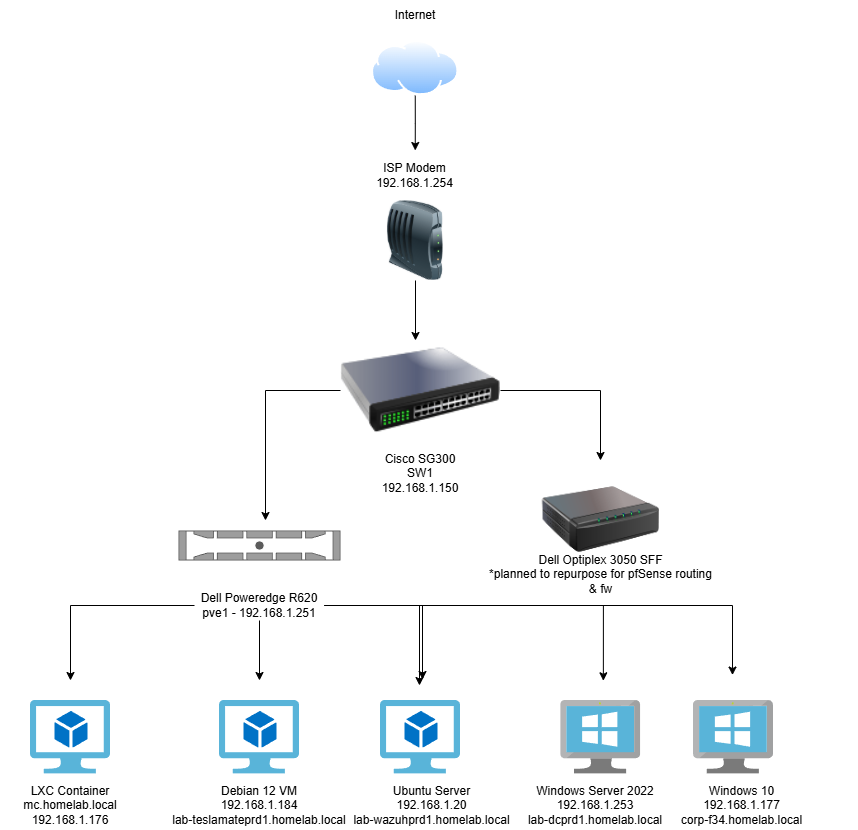

The diagram above was exported from draw.io. Its source (the exported page's mxGraphModel, read from the mxfile embedded in the PNG):
<mxGraphModel dx="810" dy="1526" grid="0" gridSize="10" guides="1" tooltips="1" connect="1" arrows="1" fold="1" page="1" pageScale="1" pageWidth="850" pageHeight="1100" background="light-dark(#FFFFFF,#FFFFFF)" math="0" shadow="0">
  <root>
    <mxCell id="0" />
    <mxCell id="1" parent="0" />
    <mxCell id="pgFOsTenZqbYFyw6LLwl-4" edge="1" parent="1" source="pgFOsTenZqbYFyw6LLwl-1" style="edgeStyle=orthogonalEdgeStyle;rounded=0;orthogonalLoop=1;jettySize=auto;html=1;fontColor=light-dark(#000000,#000000);strokeColor=light-dark(#000000,#000000);">
      <mxGeometry relative="1" as="geometry">
        <mxPoint x="425" y="200" as="targetPoint" />
      </mxGeometry>
    </mxCell>
    <mxCell id="pgFOsTenZqbYFyw6LLwl-1" parent="1" style="image;html=1;image=img/lib/clip_art/networking/Modem_128x128.png;fontColor=light-dark(#000000,#000000);strokeColor=light-dark(#000000,#000000);" value="" vertex="1">
      <mxGeometry height="80" width="80" x="385" y="60" as="geometry" />
    </mxCell>
    <mxCell id="pgFOsTenZqbYFyw6LLwl-2" parent="1" style="text;html=1;whiteSpace=wrap;align=center;verticalAlign=middle;rounded=0;fontColor=light-dark(#000000,#000000);strokeColor=none;" value="ISP Modem&lt;div&gt;192.168.1.254&lt;/div&gt;" vertex="1">
      <mxGeometry height="30" width="105" x="372.25" y="20" as="geometry" />
    </mxCell>
    <mxCell id="pgFOsTenZqbYFyw6LLwl-14" edge="1" parent="1" source="pgFOsTenZqbYFyw6LLwl-3" style="edgeStyle=orthogonalEdgeStyle;rounded=0;orthogonalLoop=1;jettySize=auto;html=1;fontColor=light-dark(#000000,#000000);strokeColor=light-dark(#000000,#000000);">
      <mxGeometry relative="1" as="geometry">
        <mxPoint x="275" y="380" as="targetPoint" />
      </mxGeometry>
    </mxCell>
    <mxCell id="pgFOsTenZqbYFyw6LLwl-20" edge="1" parent="1" source="pgFOsTenZqbYFyw6LLwl-3" style="edgeStyle=orthogonalEdgeStyle;rounded=0;orthogonalLoop=1;jettySize=auto;html=1;fontColor=light-dark(#000000,#000000);strokeColor=light-dark(#000000,#000000);">
      <mxGeometry relative="1" as="geometry">
        <mxPoint x="610" y="320" as="targetPoint" />
      </mxGeometry>
    </mxCell>
    <mxCell id="pgFOsTenZqbYFyw6LLwl-3" parent="1" style="image;html=1;image=img/lib/clip_art/networking/Switch_128x128.png;fontColor=light-dark(#000000,#000000);strokeColor=light-dark(#000000,#000000);" value="" vertex="1">
      <mxGeometry height="100" width="160" x="350" y="200" as="geometry" />
    </mxCell>
    <mxCell id="pgFOsTenZqbYFyw6LLwl-5" parent="1" style="text;html=1;whiteSpace=wrap;align=center;verticalAlign=middle;rounded=0;fontColor=light-dark(#000000,#000000);strokeColor=none;" value="Cisco SG300&lt;br&gt;SW1&lt;div&gt;192.168.1.150&lt;/div&gt;" vertex="1">
      <mxGeometry height="50" width="100" x="380" y="308" as="geometry" />
    </mxCell>
    <mxCell id="pgFOsTenZqbYFyw6LLwl-27" edge="1" parent="1" source="pgFOsTenZqbYFyw6LLwl-15" style="edgeStyle=orthogonalEdgeStyle;rounded=0;orthogonalLoop=1;jettySize=auto;html=1;fontColor=light-dark(#000000,#000000);strokeColor=light-dark(#000000,#000000);">
      <mxGeometry relative="1" as="geometry">
        <mxPoint x="80" y="540" as="targetPoint" />
      </mxGeometry>
    </mxCell>
    <mxCell id="pgFOsTenZqbYFyw6LLwl-30" edge="1" parent="1" source="pgFOsTenZqbYFyw6LLwl-15" style="edgeStyle=orthogonalEdgeStyle;rounded=0;orthogonalLoop=1;jettySize=auto;html=1;fontColor=light-dark(#000000,#000000);strokeColor=light-dark(#000000,#000000);">
      <mxGeometry relative="1" as="geometry">
        <mxPoint x="269" y="540" as="targetPoint" />
      </mxGeometry>
    </mxCell>
    <mxCell id="pgFOsTenZqbYFyw6LLwl-51" edge="1" parent="1" source="pgFOsTenZqbYFyw6LLwl-15" style="edgeStyle=orthogonalEdgeStyle;rounded=0;orthogonalLoop=1;jettySize=auto;html=1;">
      <mxGeometry relative="1" as="geometry">
        <mxPoint x="429" y="545" as="targetPoint" />
      </mxGeometry>
    </mxCell>
    <mxCell id="pgFOsTenZqbYFyw6LLwl-52" edge="1" parent="1" source="pgFOsTenZqbYFyw6LLwl-15" style="edgeStyle=orthogonalEdgeStyle;rounded=0;orthogonalLoop=1;jettySize=auto;html=1;strokeColor=light-dark(#000000,#000000);">
      <mxGeometry relative="1" as="geometry">
        <mxPoint x="432" y="539" as="targetPoint" />
      </mxGeometry>
    </mxCell>
    <mxCell id="pgFOsTenZqbYFyw6LLwl-53" edge="1" parent="1" source="pgFOsTenZqbYFyw6LLwl-15" style="edgeStyle=orthogonalEdgeStyle;rounded=0;orthogonalLoop=1;jettySize=auto;html=1;strokeColor=light-dark(#000000,#000000);">
      <mxGeometry relative="1" as="geometry">
        <mxPoint x="612.8571428571429" y="540.2857142857142" as="targetPoint" />
      </mxGeometry>
    </mxCell>
    <mxCell id="pgFOsTenZqbYFyw6LLwl-54" edge="1" parent="1" source="pgFOsTenZqbYFyw6LLwl-15" style="edgeStyle=orthogonalEdgeStyle;rounded=0;orthogonalLoop=1;jettySize=auto;html=1;strokeColor=light-dark(#000000,#000000);">
      <mxGeometry relative="1" as="geometry">
        <mxPoint x="742" y="534.5714285714284" as="targetPoint" />
      </mxGeometry>
    </mxCell>
    <mxCell id="pgFOsTenZqbYFyw6LLwl-15" parent="1" style="text;html=1;whiteSpace=wrap;align=center;verticalAlign=middle;rounded=0;fontColor=light-dark(#000000,#000000);strokeColor=none;" value="Dell Poweredge R620&lt;div&gt;pve1 - 192.168.1.251&lt;/div&gt;" vertex="1">
      <mxGeometry height="30" width="130" x="204" y="450" as="geometry" />
    </mxCell>
    <mxCell id="pgFOsTenZqbYFyw6LLwl-18" parent="1" style="html=1;labelPosition=right;align=left;spacingLeft=15;shadow=0;dashed=0;outlineConnect=0;shape=mxgraph.rack.dell.poweredge_r730;fontColor=light-dark(#000000,#000000);strokeColor=light-dark(#000000,#000000);" value="" vertex="1">
      <mxGeometry height="30" width="162" x="188" y="390" as="geometry" />
    </mxCell>
    <mxCell id="pgFOsTenZqbYFyw6LLwl-21" parent="1" style="text;html=1;whiteSpace=wrap;align=center;verticalAlign=middle;rounded=0;fontColor=light-dark(#000000,#000000);strokeColor=none;glass=0;" value="Dell Optiplex 3050 SFF&lt;div&gt;*planned to repurpose for pfSense routing &amp;amp; fw&lt;/div&gt;" vertex="1">
      <mxGeometry height="43" width="232.5" x="494" y="412" as="geometry" />
    </mxCell>
    <mxCell id="pgFOsTenZqbYFyw6LLwl-24" edge="1" parent="1" source="pgFOsTenZqbYFyw6LLwl-22" style="edgeStyle=orthogonalEdgeStyle;rounded=0;orthogonalLoop=1;jettySize=auto;html=1;fontColor=light-dark(#000000,#000000);strokeColor=light-dark(#000000,#000000);">
      <mxGeometry relative="1" as="geometry">
        <mxPoint x="424.75" y="10" as="targetPoint" />
      </mxGeometry>
    </mxCell>
    <mxCell id="pgFOsTenZqbYFyw6LLwl-22" parent="1" style="image;aspect=fixed;perimeter=ellipsePerimeter;html=1;align=center;shadow=0;dashed=0;spacingTop=3;image=img/lib/active_directory/internet_cloud.svg;fontColor=light-dark(#000000,#000000);strokeColor=light-dark(#000000,#000000);" value="" vertex="1">
      <mxGeometry height="55.13" width="87.5" x="381" y="-100" as="geometry" />
    </mxCell>
    <mxCell id="pgFOsTenZqbYFyw6LLwl-23" parent="1" style="text;html=1;whiteSpace=wrap;align=center;verticalAlign=middle;rounded=0;fontColor=light-dark(#000000,#000000);strokeColor=none;" value="Internet" vertex="1">
      <mxGeometry height="30" width="60" x="394.75" y="-140" as="geometry" />
    </mxCell>
    <mxCell id="pgFOsTenZqbYFyw6LLwl-28" parent="1" style="image;sketch=0;aspect=fixed;html=1;points=[];align=center;fontSize=12;image=img/lib/mscae/Virtual_Machine_2.svg;fontColor=light-dark(#000000,#000000);strokeColor=light-dark(#000000,#000000);" value="" vertex="1">
      <mxGeometry height="73.6" width="80" x="40" y="560" as="geometry" />
    </mxCell>
    <mxCell id="pgFOsTenZqbYFyw6LLwl-29" parent="1" style="text;html=1;whiteSpace=wrap;align=center;verticalAlign=middle;rounded=0;fontColor=light-dark(#000000,#000000);strokeColor=none;" value="&lt;div&gt;LXC Container&lt;/div&gt;mc.homelab.local 192.168.1.176" vertex="1">
      <mxGeometry height="30" width="140" x="10" y="650" as="geometry" />
    </mxCell>
    <mxCell id="pgFOsTenZqbYFyw6LLwl-33" parent="1" style="image;sketch=0;aspect=fixed;html=1;points=[];align=center;fontSize=12;image=img/lib/mscae/Virtual_Machine_2.svg;fontColor=light-dark(#000000,#000000);strokeColor=light-dark(#000000,#000000);" value="" vertex="1">
      <mxGeometry height="73.6" width="80" x="229" y="560" as="geometry" />
    </mxCell>
    <mxCell id="pgFOsTenZqbYFyw6LLwl-35" parent="1" style="text;html=1;whiteSpace=wrap;align=center;verticalAlign=middle;rounded=0;fontColor=light-dark(#000000,#000000);strokeColor=none;" value="Debian 12 VM&lt;div&gt;192.168.1.184&lt;/div&gt;&lt;div&gt;lab-teslamateprd1.homelab.local&lt;/div&gt;" vertex="1">
      <mxGeometry height="30" width="196" x="171" y="650" as="geometry" />
    </mxCell>
    <mxCell id="pgFOsTenZqbYFyw6LLwl-38" parent="1" style="image;sketch=0;aspect=fixed;html=1;points=[];align=center;fontSize=12;image=img/lib/mscae/Virtual_Machine_2.svg;fontColor=light-dark(#000000,#000000);strokeColor=light-dark(#000000,#000000);" value="" vertex="1">
      <mxGeometry height="73.6" width="80" x="390" y="560" as="geometry" />
    </mxCell>
    <mxCell id="pgFOsTenZqbYFyw6LLwl-39" parent="1" style="text;html=1;whiteSpace=wrap;align=center;verticalAlign=middle;rounded=0;fontColor=light-dark(#000000,#000000);strokeColor=none;" value="Windows Server 2022&lt;div&gt;&lt;span style=&quot;background-color: transparent;&quot;&gt;192.168.1.253&lt;/span&gt;&lt;/div&gt;&lt;div&gt;&lt;span style=&quot;background-color: transparent;&quot;&gt;lab-dcprd1.homelab.local&lt;/span&gt;&lt;/div&gt;" vertex="1">
      <mxGeometry height="30" width="196" x="507" y="650" as="geometry" />
    </mxCell>
    <mxCell id="pgFOsTenZqbYFyw6LLwl-42" parent="1" style="image;sketch=0;aspect=fixed;html=1;points=[];align=center;fontSize=12;image=img/lib/mscae/VirtualMachineWindows.svg;fontColor=light-dark(#000000,#000000);strokeColor=light-dark(#000000,#000000);" value="" vertex="1">
      <mxGeometry height="73.6" width="80" x="703" y="560" as="geometry" />
    </mxCell>
    <mxCell id="pgFOsTenZqbYFyw6LLwl-43" parent="1" style="image;sketch=0;aspect=fixed;html=1;points=[];align=center;fontSize=12;image=img/lib/mscae/VirtualMachineWindows.svg;fontColor=light-dark(#000000,#000000);strokeColor=light-dark(#000000,#000000);" value="" vertex="1">
      <mxGeometry height="73.6" width="80" x="570.25" y="560" as="geometry" />
    </mxCell>
    <mxCell id="pgFOsTenZqbYFyw6LLwl-45" parent="1" style="text;html=1;whiteSpace=wrap;align=center;verticalAlign=middle;rounded=0;fontColor=light-dark(#000000,#000000);strokeColor=none;strokeWidth=0;" value="Windows 10&lt;div&gt;&lt;span style=&quot;background-color: transparent;&quot;&gt;192.168.1.177&lt;/span&gt;&lt;/div&gt;&lt;div&gt;&lt;span style=&quot;background-color: transparent;&quot;&gt;corp-f34.homelab.local&lt;/span&gt;&lt;/div&gt;" vertex="1">
      <mxGeometry height="50" width="232.5" x="635" y="640" as="geometry" />
    </mxCell>
    <mxCell id="pgFOsTenZqbYFyw6LLwl-48" parent="1" style="image;html=1;image=img/lib/clip_art/networking/Print_Server_128x128.png" value="" vertex="1">
      <mxGeometry height="94" width="117.25" x="551.62" y="332" as="geometry" />
    </mxCell>
    <mxCell id="pgFOsTenZqbYFyw6LLwl-50" parent="1" style="text;html=1;whiteSpace=wrap;strokeColor=none;fillColor=none;align=center;verticalAlign=middle;rounded=0;" value="&lt;font style=&quot;color: light-dark(rgb(0, 0, 0), rgb(0, 0, 0));&quot;&gt;Ubuntu Server&lt;/font&gt;&lt;div&gt;&lt;font style=&quot;color: light-dark(rgb(0, 0, 0), rgb(0, 0, 0));&quot;&gt;192.168.1.20&lt;/font&gt;&lt;/div&gt;&lt;div&gt;&lt;font style=&quot;color: light-dark(rgb(0, 0, 0), rgb(0, 0, 0));&quot;&gt;lab-wazuhprd1.homelab.local&lt;/font&gt;&lt;/div&gt;" vertex="1">
      <mxGeometry height="30" width="171" x="356" y="650" as="geometry" />
    </mxCell>
  </root>
</mxGraphModel>